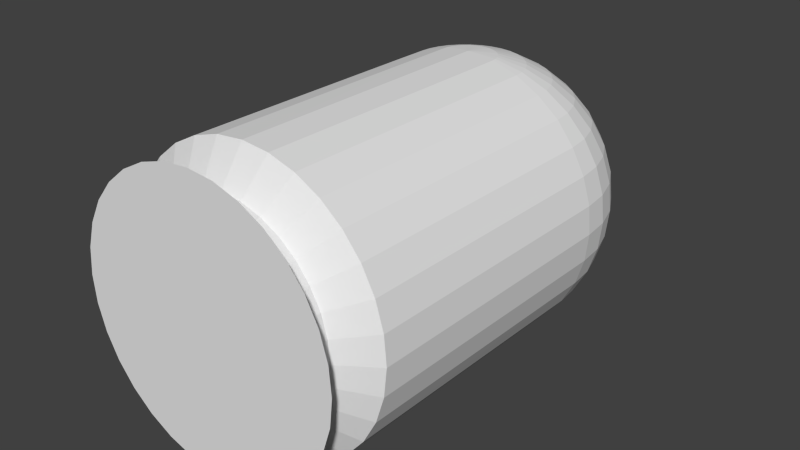 # Source: bullet.blend  (saved by Blender 2.65.0; exported with 4.5.12 LTS)
import bpy
from mathutils import Matrix  # noqa: F401  (used for matrix-valued properties, if any)

bpy.ops.wm.read_factory_settings(use_empty=True)
scene = bpy.context.scene
scene.name = 'Scene'

# ---- collections
col_collection_1 = bpy.data.collections.new('Collection 1'); scene.collection.children.link(col_collection_1)

# ---- materials (node trees are filled in below, after node groups)
mat_material_002 = bpy.data.materials.new('Material.002')
mat_material_002.alpha_threshold = 0.0
mat_material_002.use_transparent_shadow = False
mat_material_002.roughness = 0.5
mat_material_002.line_color = (0.0, 0.0, 0.0, 1.0)

# ---- material node trees

# ---- world
world_world = bpy.data.worlds.new('World'); scene.world = world_world
world_world.color = (0.05088, 0.05088, 0.05088)
world_world.use_sun_shadow = False
world_world.sun_shadow_jitter_overblur = 0.0
world_world.cycles.sampling_method = 'MANUAL'
world_world.cycles.sample_map_resolution = 256

# ---- meshes
me_cylinder_003 = bpy.data.meshes.new('Cylinder.003')
me_cylinder_003.from_pydata([(1.584, -3.057, 0.5214), (1.281, -2.965, 0.5309), (0.9818, -2.813, 0.5654), (0.7559, -2.615, 0.5651), (0.5354, -2.366, 0.5724), (0.3859, -2.087, 0.5706), (0.2938, -1.783, 0.5747), (0.2628, -1.468, 0.5739), (0.2938, -1.152, 0.5695), (0.3859, -0.8484, 0.5782), (0.5354, -0.5686, 0.5656), (0.7366, -0.3234, 0.5531), (0.9818, -0.1221, 0.548), (1.281, 0.02419, 0.5428), (1.565, 0.1193, 0.5654), (1.59, -3.058, 0.5758), (1.293, -2.966, 0.6357), (1.018, -2.817, 0.6914), (0.7779, -2.616, 0.7409), (0.5806, -2.371, 0.782), (0.4339, -2.092, 0.8134), (0.3436, -1.788, 0.8337), (0.3131, -1.473, 0.8423), (0.3436, -1.157, 0.8387), (0.4339, -0.8536, 0.8231), (0.5806, -0.5737, 0.7962), (0.7779, -0.3282, 0.7588), (1.018, -0.1267, 0.7126), (1.293, 0.02328, 0.6592), (1.59, 0.1158, 0.6007), (1.608, -3.058, 0.635), (1.328, -2.967, 0.7518), (1.069, -2.818, 0.8601), (0.843, -2.618, 0.9555), (0.6571, -2.373, 1.034), (0.519, -2.094, 1.094), (0.4339, -1.791, 1.131), (0.4052, -1.475, 1.146), (0.4339, -1.16, 1.136), (0.519, -0.8558, 1.104), (0.6571, -0.5757, 1.048), (0.843, -0.3299, 0.9734), (1.069, -0.128, 0.8812), (1.328, 0.02236, 0.7753), (1.608, 0.1153, 0.6599), (1.637, -3.058, 0.6895), (1.385, -2.968, 0.8589), (1.153, -2.819, 1.015), (0.9487, -2.619, 1.153), (0.7814, -2.375, 1.23), (0.6571, -2.096, 1.352), (0.5806, -1.793, 1.406), (0.5547, -1.477, 1.425), (0.5806, -1.162, 1.411), (0.6571, -0.8578, 1.362), (0.7814, -0.5775, 1.281), (0.9487, -0.3315, 1.171), (1.153, -0.1292, 1.037), (1.385, 0.02152, 0.8824), (1.637, 0.1149, 0.7145), (1.677, -3.059, 0.7374), (1.462, -2.968, 0.9527), (1.264, -2.821, 1.152), (1.091, -2.621, 1.327), (0.9487, -2.377, 1.471), (0.843, -2.098, 1.579), (0.7779, -1.795, 1.646), (0.7559, -1.479, 1.671), (0.7779, -1.164, 1.651), (0.843, -0.8596, 1.588), (0.9487, -0.5791, 1.485), (1.091, -0.3328, 1.345), (1.264, -0.1303, 1.173), (1.462, 0.02078, 0.9762), (1.677, 0.1145, 0.7623), (1.725, -3.059, 0.7766), (1.556, -2.969, 1.03), (1.401, -2.821, 1.263), (1.264, -2.622, 1.469), (1.153, -2.378, 1.638), (1.069, -2.099, 1.765), (1.018, -1.796, 1.843), (1.001, -1.481, 1.872), (1.018, -1.165, 1.848), (1.069, -0.8611, 1.774), (1.153, -0.5804, 1.652), (1.264, -0.3339, 1.487), (1.401, -0.1311, 1.285), (1.556, 0.02018, 1.053), (1.725, 0.1142, 0.8016), (1.779, -3.059, 0.8058), (1.663, -2.97, 1.087), (1.556, -2.822, 1.346), (1.462, -2.623, 1.575), (1.385, -2.379, 1.762), (1.328, -2.1, 1.903), (1.293, -1.798, 1.99), (1.281, -1.482, 2.021), (1.293, -1.166, 1.995), (1.328, -0.8622, 1.912), (1.385, -0.5814, 1.776), (1.462, -0.3348, 1.593), (1.556, -0.1318, 1.368), (1.663, 0.01973, 1.11), (1.779, 0.114, 0.8307), (1.838, -3.06, 0.8238), (1.779, -2.97, 1.122), (1.725, -2.822, 1.398), (1.677, -2.623, 1.64), (1.637, -2.38, 1.839), (1.608, -2.101, 1.988), (1.59, -1.798, 2.08), (1.584, -1.483, 2.113), (1.59, -1.167, 2.085), (1.608, -0.8628, 1.997), (1.637, -0.582, 1.853), (1.677, -0.3353, 1.658), (1.725, -0.1322, 1.419), (1.779, 0.01945, 1.146), (1.838, 0.1139, 0.8487), (1.9, -3.06, 0.8298), (1.9, -2.97, 1.134), (1.9, -2.823, 1.415), (1.9, -2.623, 1.662), (1.9, -2.38, 1.865), (1.9, -2.101, 2.016), (1.9, -1.798, 2.111), (1.9, -1.483, 2.144), (1.9, -1.167, 2.116), (1.9, -0.8631, 2.026), (1.9, -0.5822, 1.879), (1.9, -0.3355, 1.68), (1.9, -0.1323, 1.436), (1.9, 0.01936, 1.158), (1.9, 0.1138, 0.8548), (1.961, -3.06, 0.8238), (2.021, -2.97, 1.122), (2.075, -2.822, 1.398), (2.123, -2.623, 1.64), (2.162, -2.38, 1.839), (2.191, -2.101, 1.988), (2.209, -1.798, 2.08), (2.216, -1.483, 2.113), (2.209, -1.167, 2.085), (2.191, -0.8628, 1.997), (2.162, -0.582, 1.853), (2.123, -0.3353, 1.658), (2.075, -0.1322, 1.419), (2.021, 0.01945, 1.146), (1.961, 0.1139, 0.8487), (2.021, -3.059, 0.8058), (2.137, -2.97, 1.087), (2.244, -2.822, 1.346), (2.338, -2.623, 1.575), (2.415, -2.379, 1.762), (2.472, -2.1, 1.903), (2.507, -1.798, 1.99), (2.519, -1.482, 2.021), (2.507, -1.166, 1.995), (2.472, -0.8622, 1.912), (2.415, -0.5814, 1.776), (2.338, -0.3348, 1.593), (2.244, -0.1318, 1.368), (2.137, 0.01973, 1.11), (2.021, 0.114, 0.8307), (2.075, -3.059, 0.7766), (2.244, -2.969, 1.03), (2.399, -2.821, 1.263), (2.535, -2.622, 1.469), (2.647, -2.378, 1.638), (2.73, -2.099, 1.765), (2.781, -1.796, 1.843), (2.799, -1.481, 1.872), (2.781, -1.165, 1.848), (2.73, -0.8611, 1.774), (2.647, -0.5804, 1.652), (2.535, -0.3339, 1.487), (2.399, -0.1311, 1.285), (2.244, 0.02018, 1.053), (2.075, 0.1142, 0.8016), (2.123, -3.059, 0.7374), (2.338, -2.968, 0.9527), (2.535, -2.821, 1.152), (2.709, -2.621, 1.327), (2.851, -2.377, 1.471), (2.957, -2.098, 1.579), (3.022, -1.795, 1.646), (3.044, -1.479, 1.671), (3.022, -1.164, 1.651), (2.957, -0.8596, 1.588), (2.851, -0.5791, 1.485), (2.709, -0.3328, 1.345), (2.535, -0.1303, 1.173), (2.338, 0.02078, 0.9762), (2.123, 0.1145, 0.7623), (2.162, -3.058, 0.6895), (2.415, -2.968, 0.8589), (2.647, -2.819, 1.015), (2.851, -2.619, 1.153), (3.018, -2.375, 1.267), (3.143, -2.096, 1.352), (3.219, -1.793, 1.406), (3.245, -1.477, 1.425), (3.219, -1.162, 1.411), (3.143, -0.8578, 1.362), (3.018, -0.5775, 1.281), (2.851, -0.3315, 1.171), (2.647, -0.1292, 1.037), (2.415, 0.02152, 0.8824), (2.162, 0.1149, 0.7145), (2.191, -3.058, 0.635), (2.472, -2.967, 0.7518), (2.73, -2.818, 0.8601), (2.957, -2.618, 0.9555), (3.143, -2.373, 1.034), (3.281, -2.094, 1.094), (3.366, -1.791, 1.131), (3.395, -1.475, 1.146), (3.366, -1.16, 1.136), (3.281, -0.8558, 1.104), (3.143, -0.5757, 1.048), (2.957, -0.3299, 0.9734), (2.73, -0.128, 0.8812), (2.472, 0.02236, 0.7753), (2.191, 0.1153, 0.6599), (2.209, -3.058, 0.5758), (2.507, -2.966, 0.6357), (2.781, -2.817, 0.6914), (3.022, -2.616, 0.7409), (3.219, -2.371, 0.782), (3.366, -2.092, 0.8134), (3.456, -1.788, 0.8337), (3.487, -1.473, 0.8423), (3.456, -1.157, 0.8387), (3.366, -0.8536, 0.8231), (3.219, -0.5737, 0.7962), (3.022, -0.3282, 0.7588), (2.781, -0.1267, 0.7126), (2.507, 0.02328, 0.6592), (2.209, 0.1158, 0.6007), (2.216, -3.057, 0.53), (2.519, -2.965, 0.5186), (2.799, -2.816, 0.5103), (3.044, -2.614, 0.5177), (3.245, -2.369, 0.5114), (3.395, -2.089, 0.5141), (3.487, -1.786, 0.521), (3.518, -1.47, 0.5197), (3.487, -1.155, 0.5237), (3.395, -0.8513, 0.5312), (3.245, -0.5717, 0.5409), (3.044, -0.3265, 0.5354), (2.799, -0.1253, 0.5372), (2.519, 0.02422, 0.5384), (2.216, 0.1163, 0.5391), (1.9, 0.1474, 0.5394), (1.881, -3.085, 0.542), (1.881, 0.1504, -2.67), (2.196, 0.1193, -2.67), (2.5, 0.02722, -2.67), (2.779, -0.1223, -2.67), (3.025, -0.3235, -2.67), (3.226, -0.5686, -2.67), (3.375, -0.8483, -2.67), (3.467, -1.152, -2.67), (3.498, -1.467, -2.67), (3.467, -1.783, -2.67), (3.375, -2.087, -2.67), (3.226, -2.366, -2.67), (3.025, -2.611, -2.67), (2.779, -2.813, -2.67), (2.5, -2.962, -2.67), (2.196, -3.054, -2.67), (1.881, -3.085, -2.67), (1.565, -3.054, -2.67), (1.261, -2.962, -2.67), (0.9818, -2.813, -2.67), (0.7366, -2.611, -2.67), (0.5354, -2.366, -2.67), (0.3859, -2.087, -2.67), (0.2938, -1.783, -2.67), (0.2628, -1.467, -2.67), (0.2938, -1.152, -2.67), (0.3859, -0.8483, -2.67), (0.5354, -0.5686, -2.67), (0.7366, -0.3235, -2.67), (0.9818, -0.1223, -2.67), (1.261, 0.02723, -2.67), (1.565, 0.1193, -2.67), (1.881, -0.2382, -2.94), (2.12, -0.2618, -2.94), (2.351, -0.3317, -2.94), (2.564, -0.4453, -2.94), (2.75, -0.5982, -2.94), (2.903, -0.7845, -2.94), (3.016, -0.997, -2.94), (3.086, -1.228, -2.94), (3.11, -1.467, -2.94), (3.086, -1.707, -2.94), (3.016, -1.938, -2.94), (2.903, -2.15, -2.94), (2.75, -2.337, -2.94), (2.564, -2.49, -2.94), (2.351, -2.603, -2.94), (2.12, -2.673, -2.94), (1.881, -2.697, -2.94), (1.641, -2.673, -2.94), (1.41, -2.603, -2.94), (1.198, -2.49, -2.94), (1.011, -2.337, -2.94), (0.8585, -2.15, -2.94), (0.7449, -1.938, -2.94), (0.6749, -1.707, -2.94), (0.6513, -1.467, -2.94), (0.6749, -1.228, -2.94), (0.7449, -0.997, -2.94), (0.8585, -0.7845, -2.94), (1.011, -0.5982, -2.94), (1.198, -0.4453, -2.94), (1.41, -0.3317, -2.94), (1.641, -0.2618, -2.94), (1.881, -0.2382, -3.091), (2.12, -0.2618, -3.091), (2.351, -0.3317, -3.091), (2.564, -0.4453, -3.091), (2.75, -0.5982, -3.091), (2.903, -0.7845, -3.091), (3.016, -0.997, -3.091), (3.086, -1.228, -3.091), (3.11, -1.467, -3.091), (3.086, -1.707, -3.091), (3.016, -1.938, -3.091), (2.903, -2.15, -3.091), (2.75, -2.337, -3.091), (2.564, -2.49, -3.091), (2.351, -2.603, -3.091), (2.12, -2.673, -3.091), (1.881, -2.697, -3.091), (1.641, -2.673, -3.091), (1.41, -2.603, -3.091), (1.198, -2.49, -3.091), (1.011, -2.337, -3.091), (0.8585, -2.15, -3.091), (0.7449, -1.938, -3.091), (0.6749, -1.707, -3.091), (0.6513, -1.467, -3.091), (0.6749, -1.228, -3.091), (0.7449, -0.997, -3.091), (0.8585, -0.7845, -3.091), (1.011, -0.5982, -3.091), (1.198, -0.4453, -3.091), (1.41, -0.3317, -3.091), (1.641, -0.2618, -3.091), (1.881, 0.09708, -3.282), (2.186, 0.06702, -3.282), (2.479, -0.02201, -3.282), (2.75, -0.1666, -3.282), (2.987, -0.3612, -3.282), (3.181, -0.5983, -3.282), (3.326, -0.8687, -3.282), (3.415, -1.162, -3.282), (3.445, -1.467, -3.282), (3.415, -1.773, -3.282), (3.326, -2.066, -3.282), (3.181, -2.337, -3.282), (2.987, -2.574, -3.282), (2.75, -2.768, -3.282), (2.479, -2.913, -3.282), (2.186, -3.002, -3.282), (1.881, -3.032, -3.282), (1.575, -3.002, -3.282), (1.282, -2.913, -3.282), (1.011, -2.768, -3.282), (0.7743, -2.574, -3.282), (0.5797, -2.337, -3.282), (0.4351, -2.066, -3.282), (0.3461, -1.773, -3.282), (0.3161, -1.467, -3.282), (0.3461, -1.162, -3.282), (0.4351, -0.8687, -3.282), (0.5797, -0.5982, -3.282), (0.7743, -0.3612, -3.282), (1.011, -0.1666, -3.282), (1.282, -0.02201, -3.282), (1.575, 0.06702, -3.282)], [], [(6, 5, 20, 21), (1, 0, 15, 16), (12, 11, 26, 27), (7, 6, 21, 22), (2, 1, 16, 17), (13, 12, 27, 28), (8, 7, 22, 23), (3, 2, 17, 18), (14, 13, 28, 29), (9, 8, 23, 24), (4, 3, 18, 19), (10, 9, 24, 25), (5, 4, 19, 20), (11, 10, 25, 26), (26, 25, 40, 41), (21, 20, 35, 36), (16, 15, 30, 31), (27, 26, 41, 42), (22, 21, 36, 37), (17, 16, 31, 32), (28, 27, 42, 43), (23, 22, 37, 38), (18, 17, 32, 33), (29, 28, 43, 44), (24, 23, 38, 39), (19, 18, 33, 34), (25, 24, 39, 40), (20, 19, 34, 35), (40, 39, 54, 55), (35, 34, 49, 50), (41, 40, 55, 56), (36, 35, 50, 51), (31, 30, 45, 46), (42, 41, 56, 57), (37, 36, 51, 52), (32, 31, 46, 47), (43, 42, 57, 58), (38, 37, 52, 53), (33, 32, 47, 48), (44, 43, 58, 59), (39, 38, 53, 54), (34, 33, 48, 49), (59, 58, 73, 74), (54, 53, 68, 69), (49, 48, 63, 64), (55, 54, 69, 70), (50, 49, 64, 65), (56, 55, 70, 71), (51, 50, 65, 66), (46, 45, 60, 61), (57, 56, 71, 72), (52, 51, 66, 67), (47, 46, 61, 62), (58, 57, 72, 73), (53, 52, 67, 68), (48, 47, 62, 63), (62, 61, 76, 77), (73, 72, 87, 88), (68, 67, 82, 83), (63, 62, 77, 78), (74, 73, 88, 89), (69, 68, 83, 84), (64, 63, 78, 79), (70, 69, 84, 85), (65, 64, 79, 80), (71, 70, 85, 86), (66, 65, 80, 81), (61, 60, 75, 76), (72, 71, 86, 87), (67, 66, 81, 82), (81, 80, 95, 96), (76, 75, 90, 91), (87, 86, 101, 102), (82, 81, 96, 97), (77, 76, 91, 92), (88, 87, 102, 103), (83, 82, 97, 98), (78, 77, 92, 93), (89, 88, 103, 104), (84, 83, 98, 99), (79, 78, 93, 94), (85, 84, 99, 100), (80, 79, 94, 95), (86, 85, 100, 101), (100, 99, 114, 115), (95, 94, 109, 110), (101, 100, 115, 116), (96, 95, 110, 111), (91, 90, 105, 106), (102, 101, 116, 117), (97, 96, 111, 112), (92, 91, 106, 107), (103, 102, 117, 118), (98, 97, 112, 113), (93, 92, 107, 108), (104, 103, 118, 119), (99, 98, 113, 114), (94, 93, 108, 109), (119, 118, 133, 134), (114, 113, 128, 129), (109, 108, 123, 124), (115, 114, 129, 130), (110, 109, 124, 125), (116, 115, 130, 131), (111, 110, 125, 126), (106, 105, 120, 121), (117, 116, 131, 132), (112, 111, 126, 127), (107, 106, 121, 122), (118, 117, 132, 133), (113, 112, 127, 128), (108, 107, 122, 123), (122, 121, 136, 137), (133, 132, 147, 148), (128, 127, 142, 143), (123, 122, 137, 138), (134, 133, 148, 149), (129, 128, 143, 144), (124, 123, 138, 139), (130, 129, 144, 145), (125, 124, 139, 140), (131, 130, 145, 146), (126, 125, 140, 141), (121, 120, 135, 136), (132, 131, 146, 147), (127, 126, 141, 142), (141, 140, 155, 156), (136, 135, 150, 151), (147, 146, 161, 162), (142, 141, 156, 157), (137, 136, 151, 152), (148, 147, 162, 163), (143, 142, 157, 158), (138, 137, 152, 153), (149, 148, 163, 164), (144, 143, 158, 159), (139, 138, 153, 154), (145, 144, 159, 160), (140, 139, 154, 155), (146, 145, 160, 161), (160, 159, 174, 175), (155, 154, 169, 170), (161, 160, 175, 176), (156, 155, 170, 171), (151, 150, 165, 166), (162, 161, 176, 177), (157, 156, 171, 172), (152, 151, 166, 167), (163, 162, 177, 178), (158, 157, 172, 173), (153, 152, 167, 168), (164, 163, 178, 179), (159, 158, 173, 174), (154, 153, 168, 169), (179, 178, 193, 194), (174, 173, 188, 189), (169, 168, 183, 184), (175, 174, 189, 190), (170, 169, 184, 185), (176, 175, 190, 191), (171, 170, 185, 186), (166, 165, 180, 181), (177, 176, 191, 192), (172, 171, 186, 187), (167, 166, 181, 182), (178, 177, 192, 193), (173, 172, 187, 188), (168, 167, 182, 183), (193, 192, 207, 208), (188, 187, 202, 203), (183, 182, 197, 198), (194, 193, 208, 209), (189, 188, 203, 204), (184, 183, 198, 199), (190, 189, 204, 205), (185, 184, 199, 200), (191, 190, 205, 206), (186, 185, 200, 201), (181, 180, 195, 196), (192, 191, 206, 207), (187, 186, 201, 202), (182, 181, 196, 197), (196, 195, 210, 211), (207, 206, 221, 222), (202, 201, 216, 217), (197, 196, 211, 212), (208, 207, 222, 223), (203, 202, 217, 218), (198, 197, 212, 213), (209, 208, 223, 224), (204, 203, 218, 219), (199, 198, 213, 214), (205, 204, 219, 220), (200, 199, 214, 215), (206, 205, 220, 221), (201, 200, 215, 216), (215, 214, 229, 230), (221, 220, 235, 236), (216, 215, 230, 231), (211, 210, 225, 226), (222, 221, 236, 237), (217, 216, 231, 232), (212, 211, 226, 227), (223, 222, 237, 238), (218, 217, 232, 233), (213, 212, 227, 228), (224, 223, 238, 239), (219, 218, 233, 234), (214, 213, 228, 229), (220, 219, 234, 235), (234, 233, 248, 249), (229, 228, 243, 244), (235, 234, 249, 250), (230, 229, 244, 245), (236, 235, 250, 251), (231, 230, 245, 246), (226, 225, 240, 241), (237, 236, 251, 252), (232, 231, 246, 247), (227, 226, 241, 242), (238, 237, 252, 253), (233, 232, 247, 248), (228, 227, 242, 243), (239, 238, 253, 254), (255, 14, 29), (0, 256, 15), (255, 29, 44), (15, 256, 30), (255, 44, 59), (30, 256, 45), (255, 59, 74), (45, 256, 60), (255, 74, 89), (60, 256, 75), (255, 89, 104), (75, 256, 90), (90, 256, 105), (255, 104, 119), (255, 119, 134), (105, 256, 120), (255, 134, 149), (120, 256, 135), (255, 149, 164), (135, 256, 150), (150, 256, 165), (255, 164, 179), (255, 179, 194), (165, 256, 180), (255, 194, 209), (180, 256, 195), (255, 209, 224), (195, 256, 210), (210, 256, 225), (255, 224, 239), (255, 239, 254), (225, 256, 240), (257, 255, 254, 258), (258, 254, 253, 259), (259, 253, 252, 260), (260, 252, 251, 261), (261, 251, 250, 262), (262, 250, 249, 263), (263, 249, 248, 264), (264, 248, 247, 265), (265, 247, 246, 266), (266, 246, 245, 267), (267, 245, 244, 268), (268, 244, 243, 269), (269, 243, 242, 270), (270, 242, 241, 271), (271, 241, 240, 272), (272, 240, 256, 273), (273, 256, 0, 274), (274, 0, 1, 275), (275, 1, 2, 276), (276, 2, 3, 277), (280, 6, 7, 281), (278, 4, 5, 279), (277, 3, 4, 278), (288, 14, 255, 257), (282, 8, 9, 283), (283, 9, 10, 284), (284, 10, 11, 285), (285, 11, 12, 286), (286, 12, 13, 287), (281, 7, 8, 282), (254, 255, 14, 13, 12, 11, 10, 9, 8, 7, 6, 5, 4, 3, 2, 1, 0, 256, 240, 241, 242, 243, 244, 245, 246, 247, 248, 249, 250, 251, 252, 253), (287, 13, 14, 288), (286, 287, 319, 318), (279, 5, 6, 280), (315, 316, 348, 347), (266, 267, 299, 298), (283, 284, 316, 315), (263, 264, 296, 295), (280, 281, 313, 312), (278, 279, 311, 310), (260, 261, 293, 292), (258, 259, 291, 290), (275, 276, 308, 307), (273, 274, 306, 305), (270, 271, 303, 302), (267, 268, 300, 299), (284, 285, 317, 316), (264, 265, 297, 296), (281, 282, 314, 313), (261, 262, 294, 293), (257, 258, 290, 289), (271, 272, 304, 303), (268, 269, 301, 300), (285, 286, 318, 317), (265, 266, 298, 297), (282, 283, 315, 314), (262, 263, 295, 294), (279, 280, 312, 311), (277, 278, 310, 309), (259, 260, 292, 291), (276, 277, 309, 308), (274, 275, 307, 306), (272, 273, 305, 304), (288, 257, 289, 320), (287, 288, 320, 319), (269, 270, 302, 301), (350, 351, 383, 382), (312, 313, 345, 344), (309, 310, 342, 341), (306, 307, 339, 338), (303, 304, 336, 335), (300, 301, 333, 332), (297, 298, 330, 329), (294, 295, 327, 326), (291, 292, 324, 323), (320, 289, 321, 352), (317, 318, 350, 349), (314, 315, 347, 346), (311, 312, 344, 343), (308, 309, 341, 340), (305, 306, 338, 337), (302, 303, 335, 334), (299, 300, 332, 331), (296, 297, 329, 328), (293, 294, 326, 325), (290, 291, 323, 322), (319, 320, 352, 351), (316, 317, 349, 348), (313, 314, 346, 345), (310, 311, 343, 342), (307, 308, 340, 339), (304, 305, 337, 336), (301, 302, 334, 333), (298, 299, 331, 330), (295, 296, 328, 327), (292, 293, 325, 324), (289, 290, 322, 321), (318, 319, 351, 350), (353, 354, 355, 356, 357, 358, 359, 360, 361, 362, 363, 364, 365, 366, 367, 368, 369, 370, 371, 372, 373, 374, 375, 376, 377, 378, 379, 380, 381, 382, 383, 384), (347, 348, 380, 379), (344, 345, 377, 376), (341, 342, 374, 373), (338, 339, 371, 370), (335, 336, 368, 367), (332, 333, 365, 364), (329, 330, 362, 361), (326, 327, 359, 358), (323, 324, 356, 355), (352, 321, 353, 384), (349, 350, 382, 381), (346, 347, 379, 378), (343, 344, 376, 375), (340, 341, 373, 372), (337, 338, 370, 369), (334, 335, 367, 366), (331, 332, 364, 363), (328, 329, 361, 360), (325, 326, 358, 357), (322, 323, 355, 354), (351, 352, 384, 383), (348, 349, 381, 380), (345, 346, 378, 377), (342, 343, 375, 374), (339, 340, 372, 371), (336, 337, 369, 368), (333, 334, 366, 365), (330, 331, 363, 362), (327, 328, 360, 359), (324, 325, 357, 356), (321, 322, 354, 353)])
me_cylinder_003.materials.append(mat_material_002)
me_cylinder_003.use_remesh_preserve_volume = False
me_cylinder_003.use_remesh_preserve_attributes = False
me_cylinder_003.use_mirror_vertex_groups = False
me_cylinder_003.update()

# ---- objects
ob_cylinder = bpy.data.objects.new('Cylinder', me_cylinder_003)

# ---- transforms, parenting, visibility, modifiers, constraints
ob_cylinder.location = (1.596, -1.731, -0.3865)
ob_cylinder.rotation_euler = (-1.579, -0.0, 0.0)
ob_cylinder.scale = (0.1229, 0.1229, 0.1229)
ob_cylinder.lineart.crease_threshold = 0.0

# ---- collection membership
col_collection_1.objects.link(ob_cylinder)

# ---- scene / render settings (as saved in the file)
scene.frame_start = 1; scene.frame_end = 250; scene.frame_set(1)
scene.render.engine = 'BLENDER_EEVEE_NEXT'
scene.render.image_settings.color_mode = 'RGB'
scene.render.image_settings.compression = 90
scene.render.resolution_percentage = 50
scene.render.dither_intensity = 0.0
scene.render.bake_margin = 2
scene.render.bake_bias = 0.0
scene.cycles.use_denoising = False
scene.cycles.samples = 10
scene.cycles.sampling_pattern = 'TABULATED_SOBOL'
scene.cycles.light_sampling_threshold = 0.0
scene.cycles.use_adaptive_sampling = False
scene.cycles.use_light_tree = False
scene.cycles.blur_glossy = 0.0
scene.cycles.volume_bounces = 1
scene.cycles.pixel_filter_type = 'GAUSSIAN'
scene.cycles.sample_clamp_indirect = 0.0
scene.view_settings.view_transform = 'Standard'
bpy.context.view_layer.update()

# ---- added for rendering (the .blend has no active camera and no usable light): camera, sun
cam_auto = bpy.data.cameras.new('AutoCamera')
cam_auto.lens = 50.0
cam_auto.sensor_width = 36.0
cam_auto.clip_end = 1000.0
ob_auto_camera = bpy.data.objects.new('AutoCamera', cam_auto)
scene.collection.objects.link(ob_auto_camera)
ob_auto_camera.location = (2.64098, -2.7747, 0.444731)
ob_auto_camera.rotation_euler = (1.09748, -7.21219e-08, 0.694738)
scene.camera = ob_auto_camera
light_auto_sun = bpy.data.lights.new('AutoSun', 'SUN')
light_auto_sun.energy = 3.0
light_auto_sun.angle = 0.0523599
ob_auto_sun = bpy.data.objects.new('AutoSun', light_auto_sun)
scene.collection.objects.link(ob_auto_sun)
ob_auto_sun.rotation_euler = (0.872665, 0.174533, 0.523599)
bpy.context.view_layer.update()
